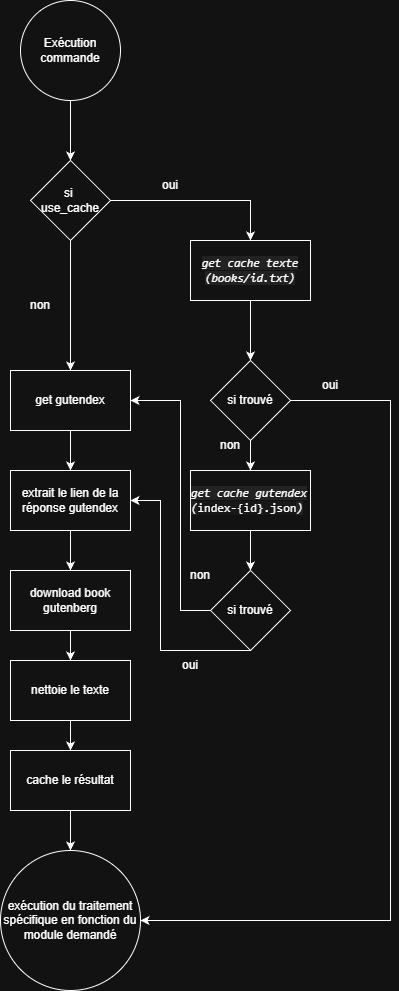

The diagram above was exported from draw.io. Its source (the exported page's mxGraphModel, read from the mxfile embedded in the PNG):
<mxGraphModel dx="844" dy="1040" grid="1" gridSize="10" guides="1" tooltips="1" connect="1" arrows="1" fold="1" page="1" pageScale="1" pageWidth="827" pageHeight="1169" math="0" shadow="0">
  <root>
    <mxCell id="0" />
    <mxCell id="1" parent="0" />
    <mxCell id="FcHs1DaV6LN5JdRzCEBe-1" parent="1" style="rounded=0;whiteSpace=wrap;html=1;" value="&lt;span style=&quot;font-family: Consolas, &amp;quot;Courier New&amp;quot;, monospace; font-size: 11.7px; font-style: italic; text-align: start; background-color: color(srgb 0.894118 0.894118 0.894118 / 0.0737255);&quot;&gt;&lt;font&gt;get cache texte (books/id.txt)&lt;/font&gt;&lt;/span&gt;" vertex="1">
      <mxGeometry height="60" width="120" x="520" y="280" as="geometry" />
    </mxCell>
    <mxCell id="FcHs1DaV6LN5JdRzCEBe-2" parent="1" style="ellipse;whiteSpace=wrap;html=1;aspect=fixed;" value="Exécution&lt;div&gt;commande&lt;/div&gt;" vertex="1">
      <mxGeometry height="100" width="100" x="350" y="40" as="geometry" />
    </mxCell>
    <mxCell id="FcHs1DaV6LN5JdRzCEBe-3" parent="1" style="rhombus;whiteSpace=wrap;html=1;" value="si&amp;nbsp;&lt;div&gt;use_cache&lt;/div&gt;" vertex="1">
      <mxGeometry height="80" width="80" x="360" y="200" as="geometry" />
    </mxCell>
    <mxCell id="FcHs1DaV6LN5JdRzCEBe-4" parent="1" style="rhombus;whiteSpace=wrap;html=1;" value="si trouvé" vertex="1">
      <mxGeometry height="80" width="80" x="540" y="610" as="geometry" />
    </mxCell>
    <mxCell id="FcHs1DaV6LN5JdRzCEBe-6" edge="1" parent="1" source="FcHs1DaV6LN5JdRzCEBe-3" style="endArrow=classic;html=1;rounded=0;exitX=1;exitY=0.5;exitDx=0;exitDy=0;entryX=0.5;entryY=0;entryDx=0;entryDy=0;" target="FcHs1DaV6LN5JdRzCEBe-1" value="">
      <mxGeometry height="50" relative="1" width="50" as="geometry">
        <Array as="points">
          <mxPoint x="580" y="240" />
        </Array>
        <mxPoint x="390" y="460" as="sourcePoint" />
        <mxPoint x="440" y="410" as="targetPoint" />
      </mxGeometry>
    </mxCell>
    <mxCell id="FcHs1DaV6LN5JdRzCEBe-8" edge="1" parent="1" source="FcHs1DaV6LN5JdRzCEBe-2" style="endArrow=classic;html=1;rounded=0;exitX=0.5;exitY=1;exitDx=0;exitDy=0;" target="FcHs1DaV6LN5JdRzCEBe-3" value="">
      <mxGeometry height="50" relative="1" width="50" as="geometry">
        <mxPoint x="390" y="460" as="sourcePoint" />
        <mxPoint x="440" y="410" as="targetPoint" />
      </mxGeometry>
    </mxCell>
    <mxCell id="FcHs1DaV6LN5JdRzCEBe-9" parent="1" style="rounded=0;whiteSpace=wrap;html=1;" value="get gutendex" vertex="1">
      <mxGeometry height="60" width="120" x="340" y="410" as="geometry" />
    </mxCell>
    <mxCell id="FcHs1DaV6LN5JdRzCEBe-10" edge="1" parent="1" source="FcHs1DaV6LN5JdRzCEBe-3" style="endArrow=classic;html=1;rounded=0;exitX=0.5;exitY=1;exitDx=0;exitDy=0;entryX=0.5;entryY=0;entryDx=0;entryDy=0;" target="FcHs1DaV6LN5JdRzCEBe-9" value="">
      <mxGeometry height="50" relative="1" width="50" as="geometry">
        <mxPoint x="390" y="460" as="sourcePoint" />
        <mxPoint x="410" y="360" as="targetPoint" />
      </mxGeometry>
    </mxCell>
    <mxCell id="FcHs1DaV6LN5JdRzCEBe-11" edge="1" parent="1" source="FcHs1DaV6LN5JdRzCEBe-32" style="endArrow=classic;html=1;rounded=0;exitX=1;exitY=0.5;exitDx=0;exitDy=0;entryX=1;entryY=0.5;entryDx=0;entryDy=0;" target="FcHs1DaV6LN5JdRzCEBe-13" value="">
      <mxGeometry height="50" relative="1" width="50" as="geometry">
        <Array as="points">
          <mxPoint x="720" y="440" />
          <mxPoint x="720" y="960" />
        </Array>
        <mxPoint x="390" y="460" as="sourcePoint" />
        <mxPoint x="700" y="990" as="targetPoint" />
      </mxGeometry>
    </mxCell>
    <mxCell id="FcHs1DaV6LN5JdRzCEBe-12" edge="1" parent="1" source="FcHs1DaV6LN5JdRzCEBe-4" style="endArrow=classic;html=1;rounded=0;exitX=0.5;exitY=1;exitDx=0;exitDy=0;entryX=1;entryY=0.5;entryDx=0;entryDy=0;" target="FcHs1DaV6LN5JdRzCEBe-20" value="">
      <mxGeometry height="50" relative="1" width="50" as="geometry">
        <Array as="points">
          <mxPoint x="490" y="690" />
          <mxPoint x="490" y="540" />
        </Array>
        <mxPoint x="540" y="710" as="sourcePoint" />
        <mxPoint x="550" y="750" as="targetPoint" />
      </mxGeometry>
    </mxCell>
    <mxCell id="FcHs1DaV6LN5JdRzCEBe-13" parent="1" style="ellipse;whiteSpace=wrap;html=1;aspect=fixed;" value="exécution du traitement spécifique en fonction du module demandé" vertex="1">
      <mxGeometry height="140" width="140" x="330" y="890" as="geometry" />
    </mxCell>
    <mxCell id="FcHs1DaV6LN5JdRzCEBe-14" parent="1" style="text;html=1;whiteSpace=wrap;strokeColor=none;fillColor=none;align=center;verticalAlign=middle;rounded=0;" value="oui" vertex="1">
      <mxGeometry height="30" width="60" x="630" y="410" as="geometry" />
    </mxCell>
    <mxCell id="FcHs1DaV6LN5JdRzCEBe-15" parent="1" style="text;html=1;whiteSpace=wrap;strokeColor=none;fillColor=none;align=center;verticalAlign=middle;rounded=0;" value="non" vertex="1">
      <mxGeometry height="30" width="60" x="530" y="470" as="geometry" />
    </mxCell>
    <mxCell id="FcHs1DaV6LN5JdRzCEBe-18" parent="1" style="text;html=1;whiteSpace=wrap;strokeColor=none;fillColor=none;align=center;verticalAlign=middle;rounded=0;" value="non" vertex="1">
      <mxGeometry height="30" width="60" x="340" y="330" as="geometry" />
    </mxCell>
    <mxCell id="FcHs1DaV6LN5JdRzCEBe-19" parent="1" style="text;html=1;whiteSpace=wrap;strokeColor=none;fillColor=none;align=center;verticalAlign=middle;rounded=0;" value="oui" vertex="1">
      <mxGeometry height="30" width="60" x="470" y="210" as="geometry" />
    </mxCell>
    <mxCell id="FcHs1DaV6LN5JdRzCEBe-20" parent="1" style="rounded=0;whiteSpace=wrap;html=1;" value="extrait le lien de la réponse gutendex" vertex="1">
      <mxGeometry height="60" width="120" x="340" y="510" as="geometry" />
    </mxCell>
    <mxCell id="FcHs1DaV6LN5JdRzCEBe-21" parent="1" style="rounded=0;whiteSpace=wrap;html=1;" value="download book gutenberg" vertex="1">
      <mxGeometry height="60" width="120" x="340" y="610" as="geometry" />
    </mxCell>
    <mxCell id="FcHs1DaV6LN5JdRzCEBe-22" parent="1" style="rounded=0;whiteSpace=wrap;html=1;" value="nettoie le texte" vertex="1">
      <mxGeometry height="60" width="120" x="340" y="700" as="geometry" />
    </mxCell>
    <mxCell id="FcHs1DaV6LN5JdRzCEBe-23" parent="1" style="rounded=0;whiteSpace=wrap;html=1;" value="cache le résultat" vertex="1">
      <mxGeometry height="60" width="120" x="340" y="790" as="geometry" />
    </mxCell>
    <mxCell id="FcHs1DaV6LN5JdRzCEBe-25" edge="1" parent="1" source="FcHs1DaV6LN5JdRzCEBe-20" style="endArrow=classic;html=1;rounded=0;exitX=0.5;exitY=1;exitDx=0;exitDy=0;entryX=0.5;entryY=0;entryDx=0;entryDy=0;" target="FcHs1DaV6LN5JdRzCEBe-21" value="">
      <mxGeometry height="50" relative="1" width="50" as="geometry">
        <mxPoint x="520" y="660" as="sourcePoint" />
        <mxPoint x="570" y="610" as="targetPoint" />
      </mxGeometry>
    </mxCell>
    <mxCell id="FcHs1DaV6LN5JdRzCEBe-26" edge="1" parent="1" source="FcHs1DaV6LN5JdRzCEBe-21" style="endArrow=classic;html=1;rounded=0;exitX=0.5;exitY=1;exitDx=0;exitDy=0;entryX=0.5;entryY=0;entryDx=0;entryDy=0;" target="FcHs1DaV6LN5JdRzCEBe-22" value="">
      <mxGeometry height="50" relative="1" width="50" as="geometry">
        <mxPoint x="520" y="660" as="sourcePoint" />
        <mxPoint x="570" y="610" as="targetPoint" />
      </mxGeometry>
    </mxCell>
    <mxCell id="FcHs1DaV6LN5JdRzCEBe-27" edge="1" parent="1" source="FcHs1DaV6LN5JdRzCEBe-22" style="endArrow=classic;html=1;rounded=0;exitX=0.5;exitY=1;exitDx=0;exitDy=0;entryX=0.5;entryY=0;entryDx=0;entryDy=0;" target="FcHs1DaV6LN5JdRzCEBe-23" value="">
      <mxGeometry height="50" relative="1" width="50" as="geometry">
        <mxPoint x="520" y="660" as="sourcePoint" />
        <mxPoint x="570" y="610" as="targetPoint" />
      </mxGeometry>
    </mxCell>
    <mxCell id="FcHs1DaV6LN5JdRzCEBe-28" edge="1" parent="1" source="FcHs1DaV6LN5JdRzCEBe-23" style="endArrow=classic;html=1;rounded=0;exitX=0.5;exitY=1;exitDx=0;exitDy=0;entryX=0.5;entryY=0;entryDx=0;entryDy=0;" target="FcHs1DaV6LN5JdRzCEBe-13" value="">
      <mxGeometry height="50" relative="1" width="50" as="geometry">
        <mxPoint x="520" y="660" as="sourcePoint" />
        <mxPoint x="570" y="610" as="targetPoint" />
      </mxGeometry>
    </mxCell>
    <mxCell id="FcHs1DaV6LN5JdRzCEBe-29" parent="1" style="rounded=0;whiteSpace=wrap;html=1;" value="&lt;div style=&quot;text-align: start;&quot;&gt;&lt;span style=&quot;color: light-dark(rgb(0, 0, 0), rgb(255, 255, 255)); font-family: Consolas, &amp;quot;Courier New&amp;quot;, monospace; font-size: 11.7px; font-style: italic; background-color: color(srgb 0.894118 0.894118 0.894118 / 0.0737255);&quot;&gt;get cache gutendex (&lt;/span&gt;&lt;span style=&quot;color: light-dark(rgb(0, 0, 0), rgb(255, 255, 255)); font-family: Consolas, &amp;quot;Courier New&amp;quot;, monospace; white-space: pre; background-color: rgb(24, 24, 24);&quot;&gt;index-{id}.json&lt;/span&gt;&lt;span style=&quot;color: light-dark(rgb(0, 0, 0), rgb(255, 255, 255)); font-family: Consolas, &amp;quot;Courier New&amp;quot;, monospace; font-size: 11.7px; font-style: italic; background-color: color(srgb 0.894118 0.894118 0.894118 / 0.0737255);&quot;&gt;)&lt;/span&gt;&lt;/div&gt;" vertex="1">
      <mxGeometry height="60" width="120" x="520" y="510" as="geometry" />
    </mxCell>
    <mxCell id="FcHs1DaV6LN5JdRzCEBe-31" edge="1" parent="1" source="FcHs1DaV6LN5JdRzCEBe-1" style="endArrow=classic;html=1;rounded=0;exitX=0.5;exitY=1;exitDx=0;exitDy=0;entryX=0.5;entryY=0;entryDx=0;entryDy=0;" target="FcHs1DaV6LN5JdRzCEBe-32" value="">
      <mxGeometry height="50" relative="1" width="50" as="geometry">
        <mxPoint x="480" y="530" as="sourcePoint" />
        <mxPoint x="530" y="480" as="targetPoint" />
      </mxGeometry>
    </mxCell>
    <mxCell id="FcHs1DaV6LN5JdRzCEBe-32" parent="1" style="rhombus;whiteSpace=wrap;html=1;" value="si trouvé" vertex="1">
      <mxGeometry height="80" width="80" x="540" y="400" as="geometry" />
    </mxCell>
    <mxCell id="FcHs1DaV6LN5JdRzCEBe-33" edge="1" parent="1" source="FcHs1DaV6LN5JdRzCEBe-32" style="endArrow=classic;html=1;rounded=0;exitX=0.5;exitY=1;exitDx=0;exitDy=0;entryX=0.5;entryY=0;entryDx=0;entryDy=0;" target="FcHs1DaV6LN5JdRzCEBe-29" value="">
      <mxGeometry height="50" relative="1" width="50" as="geometry">
        <mxPoint x="480" y="530" as="sourcePoint" />
        <mxPoint x="530" y="480" as="targetPoint" />
      </mxGeometry>
    </mxCell>
    <mxCell id="FcHs1DaV6LN5JdRzCEBe-34" edge="1" parent="1" source="FcHs1DaV6LN5JdRzCEBe-29" style="endArrow=classic;html=1;rounded=0;exitX=0.5;exitY=1;exitDx=0;exitDy=0;" target="FcHs1DaV6LN5JdRzCEBe-4" value="">
      <mxGeometry height="50" relative="1" width="50" as="geometry">
        <mxPoint x="640" y="730" as="sourcePoint" />
        <mxPoint x="580" y="610" as="targetPoint" />
      </mxGeometry>
    </mxCell>
    <mxCell id="FcHs1DaV6LN5JdRzCEBe-35" edge="1" parent="1" source="FcHs1DaV6LN5JdRzCEBe-4" style="endArrow=classic;html=1;rounded=0;exitX=0;exitY=0.5;exitDx=0;exitDy=0;entryX=1;entryY=0.5;entryDx=0;entryDy=0;" target="FcHs1DaV6LN5JdRzCEBe-9" value="">
      <mxGeometry height="50" relative="1" width="50" as="geometry">
        <Array as="points">
          <mxPoint x="510" y="650" />
          <mxPoint x="510" y="440" />
        </Array>
        <mxPoint x="480" y="530" as="sourcePoint" />
        <mxPoint x="530" y="480" as="targetPoint" />
      </mxGeometry>
    </mxCell>
    <mxCell id="FcHs1DaV6LN5JdRzCEBe-36" parent="1" style="text;html=1;whiteSpace=wrap;strokeColor=none;fillColor=none;align=center;verticalAlign=middle;rounded=0;" value="oui" vertex="1">
      <mxGeometry height="30" width="60" x="490" y="690" as="geometry" />
    </mxCell>
    <mxCell id="FcHs1DaV6LN5JdRzCEBe-37" parent="1" style="text;html=1;whiteSpace=wrap;strokeColor=none;fillColor=none;align=center;verticalAlign=middle;rounded=0;" value="non" vertex="1">
      <mxGeometry height="30" width="60" x="500" y="600" as="geometry" />
    </mxCell>
    <mxCell id="FcHs1DaV6LN5JdRzCEBe-38" edge="1" parent="1" source="FcHs1DaV6LN5JdRzCEBe-9" style="endArrow=classic;html=1;rounded=0;exitX=0.5;exitY=1;exitDx=0;exitDy=0;entryX=0.5;entryY=0;entryDx=0;entryDy=0;" target="FcHs1DaV6LN5JdRzCEBe-20" value="">
      <mxGeometry height="50" relative="1" width="50" as="geometry">
        <mxPoint x="480" y="530" as="sourcePoint" />
        <mxPoint x="530" y="480" as="targetPoint" />
      </mxGeometry>
    </mxCell>
  </root>
</mxGraphModel>